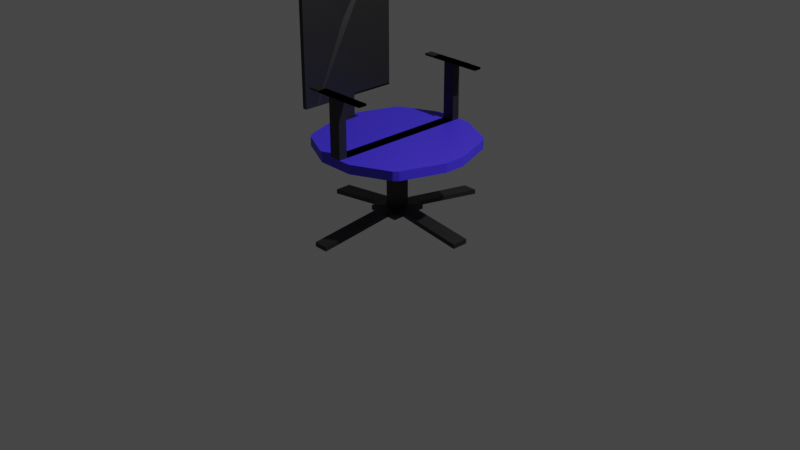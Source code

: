 # Source: Office_Chair.blend  (saved by Blender 3.4.6; exported with 4.5.12 LTS)
import bpy
from mathutils import Matrix  # noqa: F401  (used for matrix-valued properties, if any)

bpy.ops.wm.read_factory_settings(use_empty=True)
scene = bpy.context.scene
scene.name = 'Scene'

# ---- collections
col_collection = bpy.data.collections.new('Collection'); scene.collection.children.link(col_collection)

# ---- materials (node trees are filled in below, after node groups)
mat_white = bpy.data.materials.new('White')
mat_white.alpha_threshold = 0.0
mat_white.use_transparent_shadow = False
mat_white.roughness = 0.5
mat_white.line_color = (0.0, 0.0, 0.0, 1.0)
mat_blue = bpy.data.materials.new('Blue')
mat_blue.use_transparent_shadow = False

# ---- material node trees
mat_white.use_nodes = True; mat_white.node_tree.nodes.clear()
_N = mat_white.node_tree.nodes; _L = mat_white.node_tree.links
n0 = _N.new('ShaderNodeOutputMaterial'); n0.name = 'Material Output'; n0.location = (300, 300)
n1 = _N.new('ShaderNodeBsdfPrincipled'); n1.name = 'Principled BSDF'; n1.location = (10, 300)
n1.distribution = 'GGX'
n1.subsurface_method = 'RANDOM_WALK_SKIN'
n1.inputs[0].default_value = (0.01341, 0.01341, 0.01341, 1.0)
n1.inputs[3].default_value = 1.45
n1.inputs[27].default_value = (0.0, 0.0, 0.0, 1.0)
n1.inputs[28].default_value = 1.0
_L.new(n1.outputs[0], n0.inputs[0])
n0.is_active_output = True
mat_blue.use_nodes = True; mat_blue.node_tree.nodes.clear()
_N = mat_blue.node_tree.nodes; _L = mat_blue.node_tree.links
n0 = _N.new('ShaderNodeBsdfPrincipled'); n0.name = 'Principled BSDF'; n0.location = (10, 300)
n0.distribution = 'GGX'
n0.subsurface_method = 'RANDOM_WALK_SKIN'
n0.inputs[0].default_value = (0.05895, 0.03413, 0.8, 1.0)
n0.inputs[3].default_value = 1.45
n0.inputs[27].default_value = (0.0, 0.0, 0.0, 1.0)
n0.inputs[28].default_value = 1.0
n1 = _N.new('ShaderNodeOutputMaterial'); n1.name = 'Material Output'; n1.location = (300, 300)
_L.new(n0.outputs[0], n1.inputs[0])
n1.is_active_output = True

# ---- world
world_world = bpy.data.worlds.new('World'); scene.world = world_world
world_world.use_nodes = True; world_world.node_tree.nodes.clear()
_N = world_world.node_tree.nodes; _L = world_world.node_tree.links
n0 = _N.new('ShaderNodeOutputWorld'); n0.name = 'World Output'; n0.location = (300, 300)
n1 = _N.new('ShaderNodeBackground'); n1.name = 'Background'; n1.location = (10, 300)
n1.inputs[0].default_value = (0.05088, 0.05088, 0.05088, 1.0)
_L.new(n1.outputs[0], n0.inputs[0])
n0.is_active_output = True
world_world.color = (0.05088, 0.05088, 0.05088)
world_world.use_sun_shadow = False
world_world.sun_shadow_jitter_overblur = 0.0

# ---- cameras
cam_camera = bpy.data.cameras.new('Camera')
cam_camera.clip_end = 100.0
cam_camera.ortho_scale = 7.314

# ---- lights
light_light = bpy.data.lights.new('Light', 'POINT')
light_light.transmission_factor = 0.0
light_light.energy = 1000.0
light_light.shadow_soft_size = 0.1
light_light.shadow_maximum_resolution = 0.006
light_light.use_absolute_resolution = True

# ---- meshes
me_cube = bpy.data.meshes.new('Cube')
me_cube.from_pydata([(0.04141, 0.08039, 0.1128), (-0.09832, 0.08039, 0.1128), (0.04141, -0.08039, 0.1128), (-0.09832, -0.08039, 0.1128), (0.04141, 0.08039, 0.7635), (-0.09832, 0.08039, 0.7635), (0.04141, -0.08039, 0.7635), (-0.09832, -0.08039, 0.7635), (0.4875, 0.5229, 0.7776), (-0.5444, 0.5229, 0.7776), (0.4875, -0.5229, 0.7776), (-0.5444, -0.5229, 0.7776), (0.1679, 0.7975, 0.7864), (0.562, 0.6096, 0.7864), (0.4792, 0.5486, 0.7784), (0.601, 0.5648, 0.7864), (0.7643, 0.1112, 0.7864), (0.5544, 0.4876, 0.7797), (-0.8212, 0.1112, 0.7864), (-0.6579, 0.5648, 0.7864), (-0.6114, 0.4876, 0.7797), (-0.6189, 0.6096, 0.7864), (-0.2248, 0.7975, 0.7864), (-0.5361, 0.5486, 0.7784), (0.7643, -0.1112, 0.7864), (0.601, -0.5648, 0.7864), (0.5544, -0.4876, 0.7797), (0.562, -0.6096, 0.7864), (0.1679, -0.7975, 0.7864), (0.4792, -0.5486, 0.7784), (-0.2248, -0.7975, 0.7864), (-0.6189, -0.6096, 0.7864), (-0.5361, -0.5486, 0.7784), (-0.6579, -0.5648, 0.7864), (-0.8212, -0.1112, 0.7864), (-0.6114, -0.4876, 0.7797), (0.7643, 0.1112, 0.8832), (0.601, 0.5648, 0.8832), (0.562, 0.6096, 0.8832), (0.1679, 0.7975, 0.8832), (-0.2248, 0.7975, 0.8832), (-0.6189, 0.6096, 0.8832), (-0.6579, 0.5648, 0.8832), (-0.7916, 0.07721, 0.8832), (0.1679, -0.7975, 0.8832), (0.562, -0.6096, 0.8832), (0.601, -0.5648, 0.8832), (0.7643, -0.1112, 0.8832), (-0.7916, -0.07721, 0.8832), (-0.6579, -0.5648, 0.8832), (-0.6189, -0.6096, 0.8832), (-0.2248, -0.7975, 0.8832), (-0.09018, -0.7975, 0.7864), (-0.09018, -0.7975, 0.8832), (0.03884, -0.7975, 0.7864), (0.03884, -0.7975, 0.8832), (-0.09018, -0.7975, 0.8832), (0.03884, -0.7975, 0.8832), (-0.09018, -0.7975, 1.48), (0.03884, -0.7975, 1.48), (0.03884, 0.7919, 0.8832), (-0.09018, 0.7919, 0.8832), (0.03884, 0.786, 1.48), (-0.09018, 0.7919, 1.48), (-0.09018, -0.7975, 0.8832), (0.03884, -0.7975, 0.8832), (-0.09018, -0.7975, 1.48), (0.03884, -0.7975, 1.48), (0.03884, -0.7563, 0.8832), (-0.09018, -0.7563, 0.8832), (0.03884, -0.7083, 1.48), (0.03884, -0.7083, 0.8832), (-0.09018, -0.7083, 1.48), (-0.09018, -0.7083, 0.8832), (0.03884, 0.68, 1.48), (0.03884, 0.7055, 1.48), (-0.09018, 0.7055, 1.48), (-0.09018, 0.7055, 0.8832), (0.03884, 0.7055, 0.8832), (0.03924, 0.7055, 1.48), (0.03924, 0.7055, 0.8832), (0.03884, -0.7975, 1.501), (-0.09018, -0.7975, 1.501), (0.03884, 0.786, 1.501), (-0.09018, 0.7919, 1.501), (0.03884, 0.7055, 1.501), (-0.09018, 0.7055, 1.501), (0.03884, -0.7083, 1.501), (-0.09018, -0.7083, 1.501), (0.3251, 0.7055, 1.48), (0.3251, 0.786, 1.48), (0.196, 0.7055, 1.48), (0.196, 0.7919, 1.48), (0.3251, -0.7975, 1.48), (0.3251, -0.7083, 1.48), (0.196, -0.7975, 1.48), (0.196, -0.7083, 1.48), (0.3251, 0.7055, 1.501), (0.3251, 0.786, 1.501), (0.196, 0.7055, 1.501), (0.196, 0.7919, 1.501), (0.3251, -0.7975, 1.501), (0.3251, -0.7083, 1.501), (0.196, -0.7975, 1.501), (0.196, -0.7083, 1.501), (-0.2363, 0.7055, 1.48), (-0.2363, 0.786, 1.48), (-0.3653, 0.7055, 1.48), (-0.3653, 0.7919, 1.48), (-0.2363, -0.7975, 1.48), (-0.2363, -0.7083, 1.48), (-0.3653, -0.7975, 1.48), (-0.3653, -0.7083, 1.48), (-0.2363, 0.7055, 1.501), (-0.2363, 0.786, 1.501), (-0.3653, 0.7055, 1.501), (-0.3653, 0.7919, 1.501), (-0.2363, -0.7975, 1.501), (-0.2363, -0.7083, 1.501), (-0.3653, -0.7975, 1.501), (-0.3653, -0.7083, 1.501), (-0.7203, 0.3916, 0.8832), (-0.7099, -0.4205, 0.8832), (-0.7458, 0.07721, 0.8832), (-0.7438, -0.07721, 0.8832), (-0.8212, -0.1112, 0.8832), (-0.8212, 0.1112, 0.8832), (-0.7138, -0.1112, 0.8832), (-0.7167, 0.1112, 0.8832), (-0.7916, -0.07721, 1.111), (-0.7916, 0.07721, 1.111), (-0.7438, -0.07721, 1.111), (-0.7458, 0.07721, 1.111), (-0.7916, -0.07721, 1.127), (-0.7916, 0.07721, 1.127), (-0.7458, 0.07721, 1.127), (-0.7916, 0.5602, 1.111), (-0.7458, 0.5602, 1.111), (-0.7916, 0.4058, 1.111), (-0.7438, 0.4058, 1.111), (-0.7916, 0.5602, 1.127), (-0.7458, 0.5602, 1.127), (-0.7916, 0.4058, 1.127), (-0.7916, -0.398, 1.111), (-0.7458, -0.398, 1.111), (-0.7916, -0.5525, 1.111), (-0.7438, -0.5525, 1.111), (-0.7916, -0.398, 1.127), (-0.7916, -0.5525, 1.127), (-0.7438, -0.5525, 1.127), (-0.7916, 0.5602, 1.329), (-0.7458, 0.5602, 1.329), (-0.7916, 0.4058, 1.329), (-0.7916, -0.398, 1.329), (-0.7916, -0.5525, 1.329), (-0.7438, -0.5525, 1.329), (-0.7916, 0.4058, 2.617), (-0.7916, -0.398, 2.617), (-0.7458, -0.398, 2.617), (-0.7916, 0.5602, 1.111), (-0.7458, 0.5602, 1.111), (-0.09969, -0.1944, 0.09883), (-0.1974, 0.1944, 0.09884), (-0.09832, -0.08039, 0.2731), (-0.1974, -0.1944, 0.09884), (0.04141, -0.08039, 0.2731), (0.1405, -0.1945, 0.09883), (0.1405, 0.1944, 0.09883), (-0.1093, -1.0, 0.0), (0.04135, -0.1945, 0.09883), (0.04095, -1.0, 0.0), (0.1405, -0.07951, 0.09883), (0.8406, -0.07332, 0.0), (0.1405, 0.08287, 0.09883), (0.8406, 0.1004, 0.0), (0.114, 1.0, 0.0), (0.05041, 0.1944, 0.09884), (-0.03862, 1.0, 0.0), (-0.09092, 0.1944, 0.09884), (-0.8975, 0.11, 0.0), (-0.1974, 0.08406, 0.09884), (-0.8975, -0.06299, 0.0), (-0.1974, -0.07823, 0.09884), (-0.09832, -0.08039, 0.1128), (0.04141, -0.08039, 0.1128), (-0.09832, 0.08039, 0.1128), (0.1405, -0.1945, 0.09883), (-0.1974, 0.1944, 0.09884), (-0.1974, -0.1944, 0.09884), (-0.09969, -0.1944, 0.09883), (0.04135, -0.1945, 0.09883), (-0.09092, 0.1944, 0.09884), (-0.1974, -0.07823, 0.09884), (-0.1093, -1.0, 0.0), (0.04095, -1.0, 0.0), (0.1405, -0.07951, 0.09883), (0.8406, -0.07332, 0.0), (0.1405, 0.08287, 0.09883), (0.8406, 0.1004, 0.0), (0.05041, 0.1944, 0.09884), (0.114, 1.0, 0.0), (-0.03862, 1.0, 0.0), (-0.1974, 0.08406, 0.09884), (-0.8975, 0.11, 0.0), (-0.8975, -0.06299, 0.0), (0.04141, 0.08039, 0.1603), (-0.09832, 0.08039, 0.1603), (0.04141, -0.08039, 0.1603), (0.1405, 0.1944, 0.1463), (0.1405, 0.08287, 0.1463), (0.1405, -0.07951, 0.1463), (0.05041, 0.1944, 0.1463), (-0.09092, 0.1944, 0.1463), (-0.09832, -0.08039, 0.1603), (0.04141, -0.08039, 0.1603), (-0.09832, 0.08039, 0.1603), (0.1405, -0.1945, 0.1463), (-0.1974, 0.1944, 0.1463), (-0.1974, -0.1944, 0.1463), (-0.09969, -0.1944, 0.1463), (0.04135, -0.1945, 0.1463), (-0.09092, 0.1944, 0.1463), (-0.1974, -0.07823, 0.1463), (-0.1093, -1.0, 0.04749), (0.04095, -1.0, 0.04749), (0.1405, -0.07951, 0.1463), (0.8406, -0.07332, 0.04749), (0.1405, 0.08287, 0.1463), (0.8406, 0.1004, 0.04749), (0.05041, 0.1944, 0.1463), (0.114, 1.0, 0.04749), (-0.03862, 1.0, 0.04749), (-0.1974, 0.08406, 0.1463), (-0.8975, 0.11, 0.04749), (-0.8975, -0.06299, 0.04749), (0.04141, 0.08039, 0.1603), (-0.09832, 0.08039, 0.1603), (0.04141, -0.08039, 0.1603), (0.1405, 0.1944, 0.1463), (0.1405, 0.08287, 0.1463), (0.1405, -0.07951, 0.1463), (0.05041, 0.1944, 0.1463), (-0.09092, 0.1944, 0.1463), (-0.09832, -0.08039, 0.1603), (0.04141, -0.08039, 0.1603), (-0.09832, 0.08039, 0.1603), (0.1405, -0.1945, 0.1463), (-0.1974, 0.1944, 0.1463), (-0.1974, -0.1944, 0.1463), (-0.09969, -0.1944, 0.1463), (0.04135, -0.1945, 0.1463), (-0.09092, 0.1944, 0.1463), (-0.1974, -0.07823, 0.1463), (-0.1093, -1.0, 0.04747), (0.04095, -1.0, 0.04747), (0.1405, -0.07951, 0.1463), (0.8406, -0.07332, 0.04747), (0.1405, 0.08287, 0.1463), (0.8406, 0.1004, 0.04747), (0.05041, 0.1944, 0.1463), (0.114, 1.0, 0.04747), (-0.03862, 1.0, 0.04747), (-0.1974, 0.08406, 0.1463), (-0.8975, 0.11, 0.04747), (-0.8975, -0.06299, 0.04747), (-0.7916, 0.5602, 2.464), (-0.7916, 0.4068, 2.617), (-0.7458, 0.4068, 2.617), (-0.7458, 0.5602, 2.464), (-0.7916, -0.5525, 2.464), (-0.7916, -0.3991, 2.617), (-0.7515, -0.3991, 2.617), (-0.7438, -0.5525, 2.464)], [(56, 64), (57, 65), (58, 66), (59, 67), (60, 68), (61, 69), (62, 74)], [(54, 28, 44, 55), (2, 0, 4, 6, 165), (3, 2, 165, 163), (0, 1, 5, 4), (6, 4, 8, 17, 16, 24, 26, 10), (32, 31, 33, 35, 11), (20, 19, 21, 23, 9), (24, 16, 36, 47), (26, 25, 27, 29, 10), (5, 7, 11, 35, 34, 18, 20, 9), (37, 15, 13, 38), (19, 42, 41, 21), (25, 46, 45, 27), (49, 33, 31, 50), (7, 6, 10, 29, 28, 54, 52, 30, 32, 11), (43, 48, 129, 130), (18, 34, 125, 126), (12, 22, 40, 39), (4, 5, 9, 23, 22, 12, 14, 8), (12, 13, 14), (15, 16, 17), (18, 19, 20), (21, 22, 23), (24, 25, 26), (27, 28, 29), (30, 31, 32), (33, 34, 35), (24, 47, 46, 25), (44, 28, 27, 45), (125, 34, 33, 49, 122), (30, 51, 50, 31), (18, 126, 121, 42, 19), (40, 22, 21, 41), (36, 16, 15, 37), (12, 39, 38, 13), (14, 13, 15, 17, 8), (30, 52, 53, 51), (52, 54, 55, 53), (56, 58, 59, 57), (61, 60, 62, 63), (78, 75, 62, 60), (59, 58, 82, 81), (76, 77, 61, 63), (77, 78, 60, 61), (56, 57, 71, 73), (58, 56, 73, 72), (63, 62, 83, 84), (57, 59, 70, 71), (73, 71, 70, 72), (73, 71, 78, 77), (77, 76, 79, 80), (85, 86, 84, 83), (81, 82, 88, 87), (82, 58, 95, 103), (85, 83, 98, 97), (72, 70, 87, 88), (75, 76, 86, 85), (63, 84, 100, 92), (62, 75, 89, 90), (94, 93, 109, 110), (92, 100, 116, 108), (91, 92, 108, 107), (98, 90, 106, 114), (84, 86, 99, 100), (59, 81, 101, 93), (76, 63, 92, 91), (81, 87, 102, 101), (70, 59, 93, 94), (86, 76, 91, 99), (88, 82, 103, 104), (75, 85, 97, 89), (58, 72, 96, 95), (87, 70, 94, 102), (72, 88, 104, 96), (83, 62, 90, 98), (107, 108, 116, 115), (106, 105, 113, 114), (111, 112, 120, 119), (110, 109, 117, 118), (103, 95, 111, 119), (95, 96, 112, 111), (93, 101, 117, 109), (97, 98, 114, 113), (99, 91, 107, 115), (100, 99, 115, 116), (89, 97, 113, 105), (101, 102, 118, 117), (102, 94, 110, 118), (104, 103, 119, 120), (90, 89, 105, 106), (96, 104, 120, 112), (121, 128, 127, 122, 49, 50, 51, 53, 55, 44, 45, 46, 47, 36, 37, 38, 39, 40, 41, 42), (126, 128, 121), (127, 125, 122), (48, 43, 126, 125), (123, 124, 127, 128), (43, 123, 128, 126), (124, 48, 125, 127), (129, 131, 139, 138), (48, 124, 131, 129), (124, 123, 132, 131), (123, 43, 130, 132), (133, 135, 134), (154, 155, 272, 269), (140, 150, 153, 147, 143, 136), (130, 129, 133, 134), (142, 138, 145, 148), (135, 133, 142, 139, 131, 132), (130, 134, 140, 136), (133, 129, 138, 142), (132, 130, 136, 137), (145, 146, 149, 148), (144, 143, 147), (138, 139, 146, 145), (137, 136, 143, 144), (147, 153, 158, 267, 268, 151, 141, 137, 144), (142, 148, 154, 152), (134, 135, 132, 137, 141, 140), (148, 149, 155, 154), (140, 141, 151, 150), (152, 154, 269, 270, 156), (153, 150, 265, 266, 157), (153, 157, 158), (266, 267, 158, 157), (156, 271, 272, 155, 149, 146, 139, 142, 152), (156, 270, 271), (141, 140, 159, 160), (163, 7, 5, 1, 3), (171, 172, 196, 195), (188, 189, 219, 218), (161, 168, 193, 189), (171, 2, 184, 195), (163, 165, 6, 7), (176, 175, 200, 199), (180, 179, 203, 202), (166, 171, 195, 186), (195, 196, 226, 225), (162, 180, 202, 187), (176, 178, 212, 211), (182, 164, 188, 192), (195, 184, 214, 225), (177, 178, 191, 201), (164, 161, 189, 188), (170, 169, 190, 194), (174, 173, 197, 198), (203, 204, 234, 233), (186, 195, 225, 216), (183, 185, 215, 213), (202, 203, 233, 232), (184, 183, 213, 214), (194, 190, 220, 224), (167, 176, 211, 208), (187, 202, 232, 217), (173, 167, 208, 209), (193, 194, 224, 223), (201, 191, 221, 231), (185, 191, 221, 215), (179, 181, 204, 203), (175, 177, 201, 200), (173, 171, 195, 197), (178, 176, 199, 191), (169, 166, 186, 190), (2, 3, 183, 184), (172, 174, 198, 196), (181, 182, 192, 204), (168, 170, 194, 193), (1, 178, 191, 185), (178, 162, 187, 191), (3, 1, 185, 183), (224, 220, 250, 254), (217, 232, 262, 247), (212, 206, 236, 242), (223, 224, 254, 253), (231, 221, 251, 261), (211, 212, 242, 241), (215, 221, 251, 245), (221, 229, 259, 251), (208, 211, 241, 238), (219, 223, 253, 249), (230, 231, 261, 260), (222, 218, 248, 252), (229, 230, 260, 259), (210, 209, 239, 240), (221, 217, 247, 251), (228, 227, 257, 258), (204, 192, 222, 234), (178, 1, 206, 212), (197, 195, 225, 227), (1, 0, 205, 206), (196, 198, 228, 226), (190, 186, 216, 220), (0, 2, 207, 205), (198, 197, 227, 228), (2, 171, 210, 207), (191, 187, 217, 221), (199, 200, 230, 229), (192, 188, 218, 222), (200, 201, 231, 230), (171, 173, 209, 210), (189, 193, 223, 219), (191, 199, 229, 221), (238, 241, 235), (237, 240, 239, 235), (235, 239, 238), (235, 241, 242, 236), (248, 249, 243), (247, 262, 245), (249, 253, 254, 250), (246, 255, 244), (243, 249, 250, 244), (244, 250, 246), (255, 256, 258, 257), (259, 260, 261, 251), (245, 251, 247), (262, 263, 264, 252), (245, 262, 252, 243), (243, 252, 248), (214, 213, 243, 244), (232, 233, 263, 262), (213, 215, 245, 243), (216, 225, 255, 246), (233, 234, 264, 263), (206, 205, 235, 236), (225, 214, 244, 255), (205, 207, 237, 235), (225, 226, 256, 255), (218, 219, 249, 248), (234, 222, 252, 264), (227, 225, 255, 257), (209, 208, 238, 239), (226, 228, 258, 256), (220, 216, 246, 250), (207, 210, 240, 237), (265, 268, 267, 266), (269, 272, 271, 270), (150, 151, 268, 265)])
me_cube.polygons.foreach_set('material_index', [1, 0, 0, 0, 1, 1, 1, 1, 1, 1, 1, 1, 1, 1, 1, 0, 1, 1, 1, 1, 1, 1, 1, 1, 1, 1, 1, 1, 1, 1, 1, 1, 1, 1, 1, 1, 1, 1, 0, 0, 0, 0, 0, 0, 0, 0, 0, 0, 0, 1, 0, 0, 0, 0, 0, 0, 0, 0, 0, 0, 0, 0, 0, 0, 0, 0, 0, 0, 0, 0, 0, 0, 0, 0, 0, 0, 0, 0, 0, 0, 0, 0, 0, 0, 0, 0, 0, 0, 0, 0, 0, 1, 1, 1, 0, 0, 0, 0, 0, 0, 0, 0, 0, 0, 0, 0, 0, 0, 0, 0, 0, 0, 0, 0, 0, 0, 0, 0, 0, 0, 0, 0, 0, 0, 0, 0, 0, 0, 0, 0, 0, 0, 0, 0, 0, 0, 0, 0, 0, 0, 0, 0, 0, 0, 0, 0, 0, 0, 0, 0, 0, 0, 0, 0, 0, 0, 0, 0, 0, 0, 0, 0, 0, 0, 0, 0, 0, 0, 0, 0, 0, 0, 0, 0, 0, 0, 0, 0, 0, 0, 0, 0, 0, 0, 0, 0, 0, 0, 0, 0, 0, 0, 0, 0, 0, 0, 0, 0, 0, 0, 0, 0, 0, 0, 0, 0, 0, 0, 0, 0, 0, 0, 0, 0, 0, 0, 0, 0, 0, 0, 0, 0, 0, 0, 0, 0, 0, 0, 0, 0, 0, 0, 0, 0, 0, 0])
_uv = me_cube.uv_layers.new(name='UVMap')
_uv.uv.foreach_set('vector', [0.5424, 0.0, 0.6238, 0.0, 0.6238, 0.0, 0.5424, 0.0, 1.0, 0.0, 1.0, 1.0, 1.0, 1.0, 1.0, 0.0, 1.0, 0.0, 0.0, 0.0, 1.0, 0.0, 1.0, 0.0, 0.0, 0.0, 1.0, 1.0, 0.0, 1.0, 0.0, 1.0, 1.0, 1.0, 1.0, 0.0, 1.0, 1.0, 1.0, 1.0, 1.0, 0.9362, 1.0, 0.5697, 1.0, 0.4303, 1.0, 0.06378, 1.0, 0.0, 0.02154, 0.0, 0.1276, 0.0, 0.103, 0.0, 0.0, 0.0, 0.0, 0.0, 0.0, 0.9362, 0.0, 0.8541, 0.0, 0.8822, 0.0, 1.0, 0.0, 1.0, 1.0, 0.4303, 1.0, 0.5697, 1.0, 0.5697, 1.0, 0.4303, 1.0, 0.06378, 1.0, 0.1459, 1.0, 0.1178, 1.0, 0.0, 1.0, 0.0, 0.0, 1.0, 0.0, 0.0, 0.0, 0.0, 0.0, 0.06378, 0.0, 0.4303, 0.0, 0.5697, 0.0, 0.9362, 0.0, 1.0, 0.897, 0.8541, 0.897, 0.8541, 0.8724, 0.8822, 0.8724, 0.8822, 0.103, 0.8541, 0.103, 0.8541, 0.1276, 0.8822, 0.1276, 0.8822, 0.897, 0.1459, 0.897, 0.1459, 0.8724, 0.1178, 0.8724, 0.1178, 0.103, 0.1459, 0.103, 0.1459, 0.1276, 0.1178, 0.1276, 0.1178, 0.0, 0.0, 1.0, 0.0, 1.0, 0.0, 0.9785, 0.0, 0.6238, 0.0, 0.5424, 0.0, 0.4611, 0.0, 0.3762, 0.0, 0.02154, 0.0, 0.0, 0.0, 0.01864, 0.5484, 0.01864, 0.4516, 0.01864, 0.4516, 0.01864, 0.5484, 0.0, 0.5697, 0.0, 0.4303, 0.0, 0.4303, 0.0, 0.5697, 0.6238, 1.0, 0.3762, 1.0, 0.3762, 1.0, 0.6238, 1.0, 1.0, 1.0, 0.0, 1.0, 0.0, 1.0, 0.02154, 1.0, 0.3762, 1.0, 0.6238, 1.0, 0.9785, 1.0, 1.0, 1.0, 0.6238, 1.0, 0.9594, 1.0, 0.9785, 1.0, 1.0, 0.9237, 1.0, 0.5697, 1.0, 0.9362, 0.0, 0.5697, 0.0, 0.9237, 0.0, 0.9362, 0.04059, 1.0, 0.3762, 1.0, 0.02154, 1.0, 1.0, 0.4303, 1.0, 0.07634, 1.0, 0.06378, 0.9594, 0.0, 0.6238, 0.0, 0.9785, 0.0, 0.3762, 0.0, 0.04059, 0.0, 0.02154, 0.0, 0.0, 0.07634, 0.0, 0.4303, 0.0, 0.06378, 1.0, 0.4303, 1.0, 0.4303, 0.897, 0.1459, 0.897, 0.1459, 0.6238, 0.0, 0.6238, 0.0, 0.8724, 0.1178, 0.8724, 0.1178, 0.0, 0.4303, 0.0, 0.4303, 0.103, 0.1459, 0.103, 0.1459, 0.07022, 0.2364, 0.3762, 0.0, 0.3762, 0.0, 0.1276, 0.1178, 0.1276, 0.1178, 0.0, 0.5697, 0.0, 0.5697, 0.06365, 0.7455, 0.103, 0.8541, 0.103, 0.8541, 0.3762, 1.0, 0.3762, 1.0, 0.1276, 0.8822, 0.1276, 0.8822, 1.0, 0.5697, 1.0, 0.5697, 0.897, 0.8541, 0.897, 0.8541, 0.6238, 1.0, 0.6238, 1.0, 0.8724, 0.8822, 0.8724, 0.8822, 0.9785, 1.0, 0.8724, 1.0, 0.897, 1.0, 1.0, 1.0, 1.0, 1.0, 0.3762, 0.0, 0.4611, 0.0, 0.4611, 0.0, 0.3762, 0.0, 0.4611, 0.0, 0.5424, 0.0, 0.5424, 0.0, 0.4611, 0.0, 0.0, 0.0, 0.0, 0.0, 0.0, 0.0, 0.0, 0.0, 0.0, 0.0, 0.0, 0.0, 0.0, 0.0, 0.0, 0.0, 0.0, 0.0, 0.0, 0.0, 0.0, 0.0, 0.0, 0.0, 0.0, 0.0, 0.0, 0.0, 0.0, 0.0, 0.0, 0.0, 0.0, 0.0, 0.0, 0.0, 0.0, 0.0, 0.0, 0.0, 0.0, 0.0, 0.0, 0.0, 0.0, 0.0, 0.0, 0.0, 0.0, 0.0, 0.0, 0.0, 0.0, 0.0, 0.0, 0.0, 0.0, 0.0, 0.0, 0.0, 0.0, 0.0, 0.0, 0.0, 0.0, 0.0, 0.0, 0.0, 0.0, 0.0, 0.0, 0.0, 0.0, 0.0, 0.0, 0.0, 0.0, 0.0, 0.0, 0.0, 0.0, 0.0, 0.0, 0.0, 0.0, 0.0, 0.0, 0.0, 0.0, 0.0, 0.0, 0.0, 0.0, 0.0, 0.0, 0.0, 0.0, 0.0, 0.0, 0.0, 0.0, 0.0, 0.0, 0.0, 0.0, 0.0, 0.0, 0.0, 0.0, 0.0, 0.0, 0.0, 0.0, 0.0, 0.0, 0.0, 0.0, 0.0, 0.0, 0.0, 0.0, 0.0, 0.0, 0.0, 0.0, 0.0, 0.0, 0.0, 0.0, 0.0, 0.0, 0.0, 0.0, 0.0, 0.0, 0.0, 0.0, 0.0, 0.0, 0.0, 0.0, 0.0, 0.0, 0.0, 0.0, 0.0, 0.0, 0.0, 0.0, 0.0, 0.0, 0.0, 0.0, 0.0, 0.0, 0.0, 0.0, 0.0, 0.0, 0.0, 0.0, 0.0, 0.0, 0.0, 0.0, 0.0, 0.0, 0.0, 0.0, 0.0, 0.0, 0.0, 0.0, 0.0, 0.0, 0.0, 0.0, 0.0, 0.0, 0.0, 0.0, 0.0, 0.0, 0.0, 0.0, 0.0, 0.0, 0.0, 0.0, 0.0, 0.0, 0.0, 0.0, 0.0, 0.0, 0.0, 0.0, 0.0, 0.0, 0.0, 0.0, 0.0, 0.0, 0.0, 0.0, 0.0, 0.0, 0.0, 0.0, 0.0, 0.0, 0.0, 0.0, 0.0, 0.0, 0.0, 0.0, 0.0, 0.0, 0.0, 0.0, 0.0, 0.0, 0.0, 0.0, 0.0, 0.0, 0.0, 0.0, 0.0, 0.0, 0.0, 0.0, 0.0, 0.0, 0.0, 0.0, 0.0, 0.0, 0.0, 0.0, 0.0, 0.0, 0.0, 0.0, 0.0, 0.0, 0.0, 0.0, 0.0, 0.0, 0.0, 0.0, 0.0, 0.0, 0.0, 0.0, 0.0, 0.0, 0.0, 0.0, 0.0, 0.0, 0.0, 0.0, 0.0, 0.0, 0.0, 0.0, 0.0, 0.0, 0.0, 0.0, 0.0, 0.0, 0.0, 0.0, 0.0, 0.0, 0.0, 0.0, 0.0, 0.0, 0.0, 0.0, 0.0, 0.0, 0.0, 0.0, 0.0, 0.0, 0.0, 0.0, 0.0, 0.0, 0.0, 0.0, 0.0, 0.0, 0.0, 0.0, 0.0, 0.0, 0.0, 0.0, 0.0, 0.0, 0.0, 0.0, 0.0, 0.0, 0.0, 0.0, 0.0, 0.0, 0.0, 0.0, 0.0, 0.0, 0.0, 0.0, 0.0, 0.0, 0.0, 0.0, 0.0, 0.0, 0.0, 0.0, 0.0, 0.0, 0.0, 0.0, 0.0, 0.0, 0.0, 0.0, 0.0, 0.0, 0.0, 0.0, 0.0, 0.0, 0.0, 0.0, 0.0, 0.0, 0.0, 0.0, 0.0, 0.0, 0.0, 0.0, 0.0, 0.0, 0.0, 0.0, 0.0, 0.0, 0.0, 0.0, 0.0, 0.0, 0.0, 0.0, 0.0, 0.0, 0.0, 0.0, 0.0, 0.0, 0.0, 0.0, 0.0, 0.0, 0.0, 0.0, 0.0, 0.0, 0.0, 0.0, 0.0, 0.0, 0.0, 0.0, 0.0, 0.0, 0.0, 0.0, 0.0, 0.0, 0.0, 0.0, 0.0, 0.0, 0.0, 0.0, 0.0, 0.0, 0.0, 0.0, 0.0, 0.0, 0.0, 0.0, 0.0, 0.0, 0.0, 0.0, 0.0, 0.0, 0.0, 0.0, 0.0, 0.0, 0.0, 0.0, 0.0, 0.0, 0.0, 0.0, 0.0, 0.0, 0.0, 0.06365, 0.7455, 0.06592, 0.5697, 0.06772, 0.4303, 0.07022, 0.2364, 0.103, 0.1459, 0.1276, 0.1178, 0.3762, 0.0, 0.4611, 0.0, 0.5424, 0.0, 0.6238, 0.0, 0.8724, 0.1178, 0.897, 0.1459, 1.0, 0.4303, 1.0, 0.5697, 0.897, 0.8541, 0.8724, 0.8822, 0.6238, 1.0, 0.3762, 1.0, 0.1276, 0.8822, 0.103, 0.8541, 0.0, 0.5697, 0.06592, 0.5697, 0.06365, 0.7455, 0.06772, 0.4303, 0.0, 0.4303, 0.07022, 0.2364, 0.01864, 0.4516, 0.01864, 0.5484, 0.0, 0.5697, 0.0, 0.4303, 0.04755, 0.5484, 0.0488, 0.4516, 0.06772, 0.4303, 0.06592, 0.5697, 0.01864, 0.5484, 0.04755, 0.5484, 0.06592, 0.5697, 0.0, 0.5697, 0.0488, 0.4516, 0.01864, 0.4516, 0.0, 0.4303, 0.06772, 0.4303, 0.01864, 0.4516, 0.0488, 0.4516, 0.0488, 0.4516, 0.01864, 0.4516, 0.01864, 0.4516, 0.0488, 0.4516, 0.0488, 0.4516, 0.01864, 0.4516, 0.0488, 0.4516, 0.04755, 0.5484, 0.04755, 0.5484, 0.0488, 0.4516, 0.04755, 0.5484, 0.01864, 0.5484, 0.01864, 0.5484, 0.04755, 0.5484, 0.01864, 0.4516, 0.04755, 0.5484, 0.01864, 0.5484, 0.01864, 0.4516, 0.0488, 0.4516, 0.0488, 0.4516, 0.01864, 0.4516, 0.01864, 0.5484, 0.01864, 0.5484, 0.01864, 0.5484, 0.01864, 0.5484, 0.01864, 0.5484, 0.01864, 0.5484, 0.01864, 0.5484, 0.01864, 0.4516, 0.01864, 0.4516, 0.01864, 0.5484, 0.01864, 0.4516, 0.01864, 0.4516, 0.01864, 0.4516, 0.01864, 0.4516, 0.04755, 0.5484, 0.01864, 0.4516, 0.01864, 0.4516, 0.0488, 0.4516, 0.0488, 0.4516, 0.04755, 0.5484, 0.01864, 0.5484, 0.01864, 0.5484, 0.01864, 0.5484, 0.01864, 0.5484, 0.01864, 0.4516, 0.01864, 0.4516, 0.01864, 0.4516, 0.01864, 0.4516, 0.04755, 0.5484, 0.01864, 0.5484, 0.01864, 0.5484, 0.04755, 0.5484, 0.01864, 0.4516, 0.0488, 0.4516, 0.0488, 0.4516, 0.01864, 0.4516, 0.04755, 0.5484, 0.01864, 0.5484, 0.01864, 0.5484, 0.01864, 0.4516, 0.0488, 0.4516, 0.0488, 0.4516, 0.01864, 0.4516, 0.04755, 0.5484, 0.01864, 0.5484, 0.01864, 0.5484, 0.04755, 0.5484, 0.01864, 0.5484, 0.01864, 0.5484, 0.04755, 0.5484, 0.04755, 0.5484, 0.04755, 0.5484, 0.04755, 0.5484, 0.04755, 0.5484, 0.04755, 0.5484, 0.04755, 0.5484, 0.01864, 0.4516, 0.01864, 0.4516, 0.01864, 0.4516, 0.01864, 0.4516, 0.01864, 0.5484, 0.04755, 0.5484, 0.04755, 0.5484, 0.04755, 0.5484, 0.04755, 0.5484, 0.01864, 0.5484, 0.01864, 0.4516, 0.0488, 0.4516, 0.0488, 0.4516, 0.01864, 0.4516, 0.01864, 0.5484, 0.04755, 0.5484, 0.04755, 0.5484, 0.01864, 0.5484, 0.01864, 0.4516, 0.01864, 0.4516, 0.01864, 0.4516, 0.01864, 0.4516, 0.01864, 0.4516, 0.01864, 0.5484, 0.01864, 0.5484, 0.01864, 0.5484, 0.01864, 0.5484, 0.01864, 0.5484, 0.01864, 0.5484, 0.01864, 0.5484, 0.04755, 0.5484, 0.01864, 0.5484, 0.04755, 0.5484, 0.04755, 0.5484, 0.01864, 0.5484, 0.01864, 0.4516, 0.04397, 0.4516, 0.0488, 0.4516, 0.0488, 0.4516, 0.0488, 0.4516, 0.0488, 0.4516, 0.0488, 0.4516, 0.01864, 0.4516, 0.01864, 0.4516, 0.01864, 0.4516, 0.01864, 0.4516, 0.04397, 0.4516, 0.04755, 0.5484, 0.01864, 0.5484, 0.01864, 0.5484, 0.04755, 0.5484, 0.0, 0.0, 0.0, 0.0, 0.0, 1.0, 0.0, 1.0, 0.0, 0.0, 0.0, 0.0, 0.0, 0.0, 0.0, 0.0, 0.0, 0.0, 0.0, 0.0, 0.0, 0.0, 0.0, 0.0, 0.0, 0.0, 0.0, 0.0, 0.0, 0.0, 0.0, 0.0, 0.0, 0.0, 1.0, 0.2956, 1.0, 0.0, 1.0, 0.0, 1.0, 0.2956, 0.0, 0.0, 1.0, 0.0, 1.0, 0.0, 0.0, 0.0, 0.0, 0.0, 0.0, 0.0, 0.0, 0.0, 0.0, 0.0, 0.0, 0.0, 0.0, 0.0, 0.0, 0.0, 0.0, 0.0, 0.0, 0.0, 0.0, 0.0, 0.0, 0.0, 0.0, 0.0, 0.0, 0.0, 0.0, 0.0, 0.0, 0.0, 0.0, 0.0, 0.0, 0.0, 0.0, 0.0, 0.0, 0.0, 0.0, 0.0, 0.7333, 1.0, 0.3151, 1.0, 0.3151, 1.0, 0.7333, 1.0, 0.0, 0.0, 0.0, 0.0, 0.0, 0.0, 0.0, 0.0, 1.0, 0.2956, 1.0, 0.0, 1.0, 0.0, 1.0, 0.2956, 0.0, 0.0, 0.0, 0.0, 0.0, 0.0, 0.0, 0.0, 0.0, 0.0, 0.0, 0.0, 0.0, 0.0, 0.0, 0.0, 0.0, 0.0, 0.0, 0.0, 0.0, 0.0, 0.0, 0.0, 0.0, 0.0, 0.0, 0.0, 0.0, 0.0, 0.0, 0.0, 0.0, 0.0, 0.0, 0.0, 0.0, 0.0, 0.0, 0.0, 0.0, 0.0, 0.0, 0.0, 0.0, 0.0, 0.0, 0.0, 0.0, 0.0, 0.0, 1.0, 0.0, 1.0, 0.0, 0.0, 0.0, 0.0, 0.0, 0.0, 0.0, 0.0, 0.0, 0.0, 1.0, 0.0, 0.0, 0.0, 0.0, 0.0, 1.0, 0.0, 0.0, 0.0, 0.0, 0.0, 0.0, 0.0, 0.0, 0.0, 0.0, 0.0, 0.0, 0.0, 0.0, 0.0, 0.0, 0.0, 0.0, 0.0, 0.0, 0.0, 0.0, 0.0, 0.0, 0.0, 0.0, 0.0, 0.0, 0.0, 0.0, 0.0, 0.0, 0.0, 0.0, 0.0, 0.0, 0.0, 0.0, 0.0, 0.0, 0.0, 0.0, 0.0, 0.0, 0.0, 0.0, 0.0, 0.0, 0.0, 0.0, 1.0, 0.3151, 1.0, 0.3151, 1.0, 0.0, 1.0, 0.0, 0.0, 0.0, 0.0, 0.0, 0.0, 0.0, 0.0, 0.0, 0.0, 0.0, 0.0, 0.0, 0.0, 0.0, 0.0, 1.0, 0.7131, 1.0, 0.2956, 1.0, 0.2956, 1.0, 0.7131, 0.3151, 1.0, 0.7333, 1.0, 0.7333, 1.0, 0.3151, 1.0, 0.0, 0.0, 0.0, 0.0, 0.0, 0.0, 0.0, 0.0, 1.0, 0.0, 0.0, 0.0, 0.0, 0.0, 1.0, 0.0, 0.0, 0.0, 0.0, 0.0, 0.0, 0.0, 0.0, 0.0, 0.0, 0.0, 0.0, 0.0, 0.0, 0.0, 0.0, 0.0, 0.0, 0.0, 0.0, 0.0, 0.0, 0.0, 0.0, 0.0, 0.0, 1.0, 0.3151, 1.0, 0.3151, 1.0, 0.0, 1.0, 0.0, 0.0, 0.0, 0.0, 0.0, 0.0, 0.0, 0.0, 0.0, 0.0, 0.0, 1.0, 0.0, 1.0, 0.0, 0.0, 0.0, 0.0, 0.0, 0.0, 0.0, 0.0, 0.0, 0.0, 0.0, 0.0, 0.0, 0.0, 0.0, 0.0, 0.0, 0.0, 0.3151, 1.0, 0.0, 1.0, 0.0, 1.0, 0.3151, 1.0, 0.0, 0.0, 0.0, 0.0, 0.0, 0.0, 0.0, 0.0, 0.0, 0.0, 0.0, 0.0, 0.0, 0.0, 0.0, 0.0, 0.7333, 1.0, 0.3151, 1.0, 0.3151, 1.0, 0.7333, 1.0, 0.0, 1.0, 0.3151, 1.0, 0.3151, 1.0, 0.0, 1.0, 0.3151, 1.0, 0.7333, 1.0, 0.7333, 1.0, 0.3151, 1.0, 0.0, 0.0, 0.0, 0.0, 0.0, 0.0, 0.0, 0.0, 0.0, 0.0, 0.0, 0.0, 0.0, 0.0, 0.0, 0.0, 0.0, 0.0, 0.0, 0.0, 0.0, 0.0, 0.0, 0.0, 0.0, 0.0, 0.0, 0.0, 0.0, 0.0, 0.0, 0.0, 0.0, 0.0, 0.0, 0.0, 0.0, 0.0, 0.0, 0.0, 1.0, 0.2956, 1.0, 0.7131, 1.0, 0.7131, 1.0, 0.2956, 0.0, 0.0, 0.0, 0.0, 0.0, 0.0, 0.0, 0.0, 0.0, 0.0, 0.0, 0.0, 0.0, 0.0, 0.0, 0.0, 0.0, 0.0, 0.0, 0.0, 0.0, 0.0, 0.0, 0.0, 0.3151, 1.0, 0.0, 1.0, 0.0, 1.0, 0.3151, 1.0, 1.0, 0.7131, 1.0, 0.2956, 1.0, 0.2956, 1.0, 0.7131, 0.0, 1.0, 1.0, 1.0, 1.0, 1.0, 0.0, 1.0, 0.0, 0.0, 0.0, 0.0, 0.0, 0.0, 0.0, 0.0, 0.0, 0.0, 0.0, 0.0, 0.0, 0.0, 0.0, 0.0, 1.0, 1.0, 1.0, 0.0, 1.0, 0.0, 1.0, 1.0, 0.0, 0.0, 0.0, 0.0, 0.0, 0.0, 0.0, 0.0, 1.0, 0.0, 1.0, 0.2956, 1.0, 0.2956, 1.0, 0.0, 0.0, 0.0, 0.0, 0.0, 0.0, 0.0, 0.0, 0.0, 0.0, 0.0, 0.0, 0.0, 0.0, 0.0, 0.0, 0.0, 0.0, 0.0, 0.0, 0.0, 0.0, 0.0, 0.0, 0.0, 0.0, 0.0, 0.0, 0.0, 0.0, 0.0, 0.0, 0.0, 1.0, 0.2956, 1.0, 0.7131, 1.0, 0.7131, 1.0, 0.2956, 0.0, 0.0, 0.0, 0.0, 0.0, 0.0, 0.0, 0.0, 0.3151, 1.0, 0.7333, 1.0, 0.7333, 1.0, 0.3151, 1.0, 1.0, 1.0, 0.7333, 1.0, 1.0, 1.0, 1.0, 0.0, 1.0, 0.2956, 1.0, 0.7131, 1.0, 1.0, 1.0, 1.0, 1.0, 0.7131, 1.0, 1.0, 1.0, 1.0, 0.7333, 1.0, 0.3151, 1.0, 0.0, 1.0, 0.0, 0.0, 0.2892, 0.0, 0.0, 0.0, 0.0, 1.0, 0.0, 0.7162, 0.0, 1.0, 0.2892, 0.0, 0.4535, 0.0, 0.5399, 0.0, 0.7065, 0.0, 1.0, 0.0, 1.0, 0.2956, 1.0, 0.0, 0.0, 0.0, 0.2892, 0.0, 0.7065, 0.0, 1.0, 0.0, 1.0, 0.0, 0.7065, 0.0, 1.0, 0.0, 1.0, 0.2956, 1.0, 0.4633, 1.0, 0.5502, 1.0, 0.7131, 0.7333, 1.0, 0.5819, 1.0, 0.4942, 1.0, 0.3151, 1.0, 0.0, 1.0, 0.3151, 1.0, 0.0, 1.0, 0.0, 0.7162, 0.0, 0.555, 0.0, 0.4685, 0.0, 0.2989, 0.0, 1.0, 0.0, 0.7162, 0.0, 0.2989, 0.0, 0.0, 0.0, 0.0, 0.0, 0.2989, 0.0, 0.0, 1.0, 0.0, 0.0, 0.0, 0.0, 0.0, 1.0, 0.0, 0.0, 0.0, 0.0, 0.0, 0.0, 0.0, 0.0, 0.0, 0.0, 0.0, 0.0, 1.0, 0.0, 1.0, 0.0, 0.0, 0.0, 0.0, 0.0, 0.0, 0.0, 0.0, 0.0, 0.0, 0.0, 0.0, 0.0, 0.0, 0.0, 0.0, 0.0, 0.0, 0.0, 1.0, 1.0, 1.0, 1.0, 1.0, 0.0, 1.0, 1.0, 0.2956, 1.0, 0.0, 1.0, 0.0, 1.0, 0.2956, 1.0, 1.0, 1.0, 0.0, 1.0, 0.0, 1.0, 1.0, 0.0, 0.0, 0.0, 0.0, 0.0, 0.0, 0.0, 0.0, 0.0, 0.0, 0.0, 0.0, 0.0, 0.0, 0.0, 0.0, 0.0, 0.0, 0.0, 0.0, 0.0, 0.0, 0.0, 0.0, 1.0, 0.7131, 1.0, 0.2956, 1.0, 0.2956, 1.0, 0.7131, 0.0, 0.0, 0.0, 0.0, 0.0, 0.0, 0.0, 0.0, 0.0, 0.0, 0.0, 0.0, 0.0, 0.0, 0.0, 0.0, 0.0, 0.0, 0.0, 0.0, 0.0, 0.0, 0.0, 0.0, 1.0, 0.0, 1.0, 0.2956, 1.0, 0.2956, 1.0, 0.0, 0.01864, 0.5484, 0.04755, 0.5484, 0.04755, 0.5484, 0.01864, 0.5484, 0.01864, 0.4516, 0.0488, 0.4516, 0.04397, 0.4516, 0.01864, 0.4516, 0.01864, 0.5484, 0.04755, 0.5484, 0.04755, 0.5484, 0.01864, 0.5484])
me_cube.materials.append(mat_white)
me_cube.materials.append(mat_blue)
me_cube.materials.append(None)
me_cube.use_mirror_vertex_groups = False
me_cube.update()

# ---- objects
ob_cube = bpy.data.objects.new('Cube', me_cube)
ob_light = bpy.data.objects.new('Light', light_light)
ob_camera = bpy.data.objects.new('Camera', cam_camera)

# ---- transforms, parenting, visibility, modifiers, constraints
ob_cube.location = (0.0, 0.0, 0.0)
ob_cube.lock_rotations_4d = False
ob_cube.empty_display_type = 'ARROWS'
ob_cube.lineart.crease_threshold = 0.0
_vg = ob_cube.vertex_groups.new(name='Group')
ob_light.location = (4.076, 1.005, 5.904)
ob_light.rotation_euler = (0.6503, 0.05522, 1.866)
ob_light.lock_rotations_4d = False
ob_light.empty_display_type = 'ARROWS'
ob_light.color = (0.0, 0.0, 0.0, 0.0)
ob_light.lineart.crease_threshold = 0.0
ob_camera.location = (7.359, -6.926, 4.958)
ob_camera.rotation_euler = (1.109, 0.0, 0.8149)
ob_camera.lock_rotations_4d = False
ob_camera.empty_display_type = 'ARROWS'
ob_camera.color = (0.0, 0.0, 0.0, 0.0)
ob_camera.display_type = 'WIRE'
ob_camera.lineart.crease_threshold = 0.0

# ---- collection membership
col_collection.objects.link(ob_cube)
col_collection.objects.link(ob_light)
col_collection.objects.link(ob_camera)

# ---- scene / render settings (as saved in the file)
scene.camera = ob_camera
scene.frame_start = 1; scene.frame_end = 250; scene.frame_set(1)
scene.render.engine = 'BLENDER_EEVEE_NEXT'
scene.cycles.sampling_pattern = 'TABULATED_SOBOL'
scene.cycles.use_light_tree = False
scene.view_settings.view_transform = 'Filmic'
bpy.context.view_layer.update()
